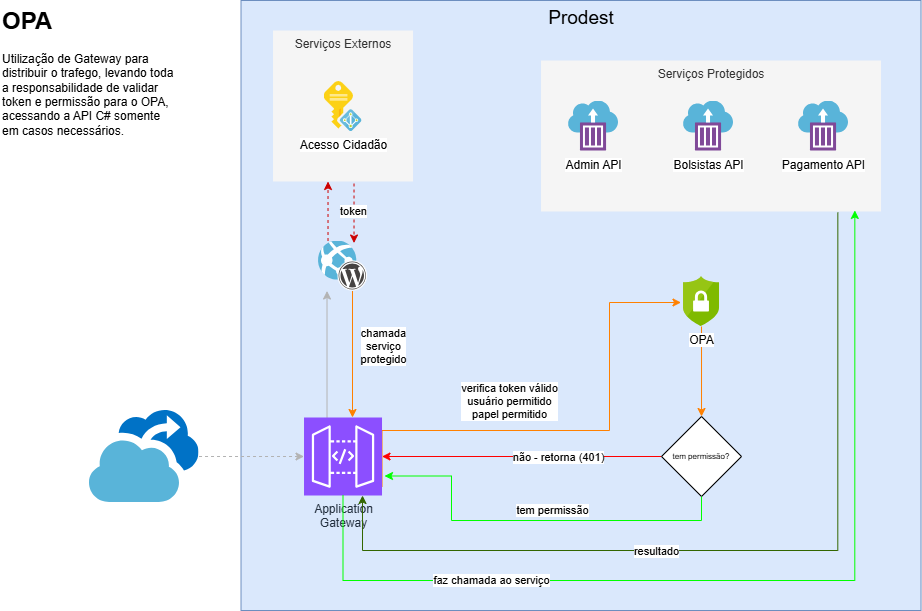

The diagram above was exported from draw.io. Its source (the exported page's mxGraphModel, read from the mxfile embedded in the PNG):
<mxGraphModel dx="1242" dy="1362" grid="1" gridSize="10" guides="1" tooltips="1" connect="1" arrows="1" fold="1" page="1" pageScale="1" pageWidth="1169" pageHeight="827" math="0" shadow="0">
  <root>
    <mxCell id="0" />
    <mxCell id="1" parent="0" />
    <mxCell id="2" value="Prodest" style="rounded=0;whiteSpace=wrap;html=1;fillColor=#dae8fc;strokeColor=#6c8ebf;verticalAlign=top;fontSize=19;" vertex="1" parent="1">
      <mxGeometry x="320.52" y="-270" width="680" height="610" as="geometry" />
    </mxCell>
    <mxCell id="3" value="Serviços Protegidos" style="rounded=0;whiteSpace=wrap;html=1;fillColor=#f5f5f5;strokeColor=none;fontColor=#333333;verticalAlign=top;" vertex="1" parent="1">
      <mxGeometry x="620.52" y="-210" width="340" height="151" as="geometry" />
    </mxCell>
    <mxCell id="4" value="" style="group" vertex="1" connectable="0" parent="1">
      <mxGeometry x="352.52" y="-240" width="140" height="151" as="geometry" />
    </mxCell>
    <mxCell id="5" value="Serviços Externos" style="rounded=0;whiteSpace=wrap;html=1;fillColor=#f5f5f5;strokeColor=none;fontColor=#333333;verticalAlign=top;" vertex="1" parent="4">
      <mxGeometry width="140" height="151" as="geometry" />
    </mxCell>
    <mxCell id="6" value="Acesso Cidadão" style="image;sketch=0;aspect=fixed;html=1;points=[];align=center;fontSize=12;image=img/lib/mscae/Managed_Identities.svg;" vertex="1" parent="4">
      <mxGeometry x="51" y="51" width="38" height="50" as="geometry" />
    </mxCell>
    <mxCell id="7" style="edgeStyle=orthogonalEdgeStyle;rounded=0;orthogonalLoop=1;jettySize=auto;html=1;strokeColor=#B3B3B3;dashed=1;" edge="1" source="8" target="22" parent="1">
      <mxGeometry relative="1" as="geometry" />
    </mxCell>
    <mxCell id="8" value="" style="image;sketch=0;aspect=fixed;html=1;points=[];align=center;fontSize=12;image=img/lib/mscae/Backup.svg;" vertex="1" parent="1">
      <mxGeometry x="169.00000000000003" y="140" width="109.52" height="92" as="geometry" />
    </mxCell>
    <mxCell id="9" style="edgeStyle=orthogonalEdgeStyle;rounded=0;orthogonalLoop=1;jettySize=auto;html=1;entryX=0.5;entryY=0;entryDx=0;entryDy=0;strokeColor=#FF8000;" edge="1" source="10" target="27" parent="1">
      <mxGeometry relative="1" as="geometry" />
    </mxCell>
    <mxCell id="10" value="OPA" style="image;sketch=0;aspect=fixed;html=1;points=[];align=center;fontSize=12;image=img/lib/mscae/Security_Center.svg;imageBackground=none;imageBorder=none;" vertex="1" parent="1">
      <mxGeometry x="763.02" y="6" width="36" height="50" as="geometry" />
    </mxCell>
    <mxCell id="11" value="" style="group" vertex="1" connectable="0" parent="1">
      <mxGeometry x="648.02" y="-169.5" width="280" height="50" as="geometry" />
    </mxCell>
    <mxCell id="12" value="Admin API" style="image;sketch=0;aspect=fixed;html=1;points=[];align=center;fontSize=12;image=img/lib/mscae/Container_Instances.svg;" vertex="1" parent="11">
      <mxGeometry width="50" height="50" as="geometry" />
    </mxCell>
    <mxCell id="13" value="Bolsistas API" style="image;sketch=0;aspect=fixed;html=1;points=[];align=center;fontSize=12;image=img/lib/mscae/Container_Instances.svg;" vertex="1" parent="11">
      <mxGeometry x="115" width="50" height="50" as="geometry" />
    </mxCell>
    <mxCell id="14" value="Pagamento API" style="image;sketch=0;aspect=fixed;html=1;points=[];align=center;fontSize=12;image=img/lib/mscae/Container_Instances.svg;" vertex="1" parent="11">
      <mxGeometry x="230" width="50" height="50" as="geometry" />
    </mxCell>
    <mxCell id="15" value="" style="image;sketch=0;aspect=fixed;html=1;points=[];align=center;fontSize=12;image=img/lib/mscae/WebAppWordPress.svg;" vertex="1" parent="1">
      <mxGeometry x="398.02" y="-29.5" width="49" height="50" as="geometry" />
    </mxCell>
    <mxCell id="16" style="edgeStyle=orthogonalEdgeStyle;rounded=0;orthogonalLoop=1;jettySize=auto;html=1;strokeColor=#CC0000;entryX=0.5;entryY=1;entryDx=0;entryDy=0;dashed=1;" edge="1" parent="1">
      <mxGeometry relative="1" as="geometry">
        <mxPoint x="407.52" y="-29.5" as="sourcePoint" />
        <mxPoint x="407.52" y="-89" as="targetPoint" />
      </mxGeometry>
    </mxCell>
    <mxCell id="17" style="edgeStyle=orthogonalEdgeStyle;rounded=0;orthogonalLoop=1;jettySize=auto;html=1;strokeColor=#CC0000;entryX=0.5;entryY=1;entryDx=0;entryDy=0;dashed=1;" edge="1" parent="1">
      <mxGeometry relative="1" as="geometry">
        <mxPoint x="433.52" y="-87" as="sourcePoint" />
        <mxPoint x="433.52" y="-27.5" as="targetPoint" />
      </mxGeometry>
    </mxCell>
    <mxCell id="18" value="token" style="edgeLabel;html=1;align=center;verticalAlign=middle;resizable=0;points=[];" vertex="1" connectable="0" parent="17">
      <mxGeometry x="-0.2125" y="-1" relative="1" as="geometry">
        <mxPoint y="4" as="offset" />
      </mxGeometry>
    </mxCell>
    <mxCell id="19" style="edgeStyle=orthogonalEdgeStyle;rounded=0;orthogonalLoop=1;jettySize=auto;html=1;fillColor=#f5f5f5;strokeColor=#B3B3B3;" edge="1" parent="1">
      <mxGeometry relative="1" as="geometry">
        <mxPoint x="406.52" y="147" as="sourcePoint" />
        <mxPoint x="406.52" y="20.5" as="targetPoint" />
      </mxGeometry>
    </mxCell>
    <mxCell id="20" style="edgeStyle=orthogonalEdgeStyle;rounded=0;orthogonalLoop=1;jettySize=auto;html=1;strokeColor=#FF8000;entryX=-0.07;entryY=0.52;entryDx=0;entryDy=0;entryPerimeter=0;" edge="1" target="10" parent="1">
      <mxGeometry relative="1" as="geometry">
        <mxPoint x="461.52" y="216" as="sourcePoint" />
        <mxPoint x="873.3000000000002" y="130" as="targetPoint" />
        <Array as="points">
          <mxPoint x="462" y="160" />
          <mxPoint x="689" y="160" />
          <mxPoint x="689" y="32" />
        </Array>
      </mxGeometry>
    </mxCell>
    <mxCell id="21" value="verifica token válido&lt;br&gt;usuário permitido&lt;br&gt;papel permitido" style="edgeLabel;html=1;align=center;verticalAlign=middle;resizable=0;points=[];" vertex="1" connectable="0" parent="20">
      <mxGeometry x="-0.2286" y="2" relative="1" as="geometry">
        <mxPoint x="-3" y="-28" as="offset" />
      </mxGeometry>
    </mxCell>
    <mxCell id="22" value="Application&lt;br&gt;Gateway" style="sketch=0;points=[[0,0,0],[0.25,0,0],[0.5,0,0],[0.75,0,0],[1,0,0],[0,1,0],[0.25,1,0],[0.5,1,0],[0.75,1,0],[1,1,0],[0,0.25,0],[0,0.5,0],[0,0.75,0],[1,0.25,0],[1,0.5,0],[1,0.75,0]];outlineConnect=0;fontColor=#232F3E;fillColor=#8C4FFF;strokeColor=#ffffff;dashed=0;verticalLabelPosition=bottom;verticalAlign=top;align=center;html=1;fontSize=12;fontStyle=0;aspect=fixed;shape=mxgraph.aws4.resourceIcon;resIcon=mxgraph.aws4.api_gateway;" vertex="1" parent="1">
      <mxGeometry x="383.52" y="147" width="78" height="78" as="geometry" />
    </mxCell>
    <mxCell id="23" style="edgeStyle=orthogonalEdgeStyle;rounded=0;orthogonalLoop=1;jettySize=auto;html=1;fillColor=#f5f5f5;strokeColor=#FF8000;" edge="1" parent="1">
      <mxGeometry relative="1" as="geometry">
        <mxPoint x="432" y="20.5" as="sourcePoint" />
        <mxPoint x="432" y="147" as="targetPoint" />
      </mxGeometry>
    </mxCell>
    <mxCell id="24" value="chamada &lt;br&gt;serviço&lt;br&gt;protegido" style="edgeLabel;html=1;align=center;verticalAlign=middle;resizable=0;points=[];" vertex="1" connectable="0" parent="23">
      <mxGeometry x="-0.2727" y="-2" relative="1" as="geometry">
        <mxPoint x="32" y="9" as="offset" />
      </mxGeometry>
    </mxCell>
    <mxCell id="25" style="edgeStyle=orthogonalEdgeStyle;rounded=0;orthogonalLoop=1;jettySize=auto;html=1;fontColor=#FF0000;strokeColor=#FF0000;exitX=0;exitY=0.5;exitDx=0;exitDy=0;entryX=1;entryY=0.5;entryDx=0;entryDy=0;entryPerimeter=0;" edge="1" source="27" target="22" parent="1">
      <mxGeometry relative="1" as="geometry">
        <Array as="points">
          <mxPoint x="741" y="186" />
        </Array>
      </mxGeometry>
    </mxCell>
    <mxCell id="26" value="não - retorna (401)" style="edgeLabel;html=1;align=center;verticalAlign=middle;resizable=0;points=[];" vertex="1" connectable="0" parent="25">
      <mxGeometry x="-0.4122" y="-2" relative="1" as="geometry">
        <mxPoint x="-22" y="2" as="offset" />
      </mxGeometry>
    </mxCell>
    <mxCell id="27" value="tem permissão?" style="rhombus;whiteSpace=wrap;html=1;fontSize=8;" vertex="1" parent="1">
      <mxGeometry x="741.02" y="146" width="80" height="80" as="geometry" />
    </mxCell>
    <mxCell id="28" style="edgeStyle=orthogonalEdgeStyle;rounded=0;orthogonalLoop=1;jettySize=auto;html=1;entryX=1;entryY=0.75;entryDx=0;entryDy=0;entryPerimeter=0;strokeColor=#00FF00;exitX=0.5;exitY=1;exitDx=0;exitDy=0;" edge="1" source="27" parent="1">
      <mxGeometry relative="1" as="geometry">
        <mxPoint x="779" y="226" as="sourcePoint" />
        <mxPoint x="463.9999999999998" y="205.5" as="targetPoint" />
        <Array as="points">
          <mxPoint x="781" y="250" />
          <mxPoint x="531" y="250" />
          <mxPoint x="531" y="206" />
        </Array>
      </mxGeometry>
    </mxCell>
    <mxCell id="29" value="tem permissão" style="edgeLabel;html=1;align=center;verticalAlign=middle;resizable=0;points=[];" vertex="1" connectable="0" parent="28">
      <mxGeometry x="-0.0932" y="1" relative="1" as="geometry">
        <mxPoint x="1" y="-12" as="offset" />
      </mxGeometry>
    </mxCell>
    <mxCell id="30" style="edgeStyle=orthogonalEdgeStyle;rounded=0;orthogonalLoop=1;jettySize=auto;html=1;entryX=0.923;entryY=0.993;entryDx=0;entryDy=0;entryPerimeter=0;strokeColor=#00FF00;" edge="1" source="22" target="3" parent="1">
      <mxGeometry relative="1" as="geometry">
        <Array as="points">
          <mxPoint x="423" y="310" />
          <mxPoint x="934" y="310" />
        </Array>
      </mxGeometry>
    </mxCell>
    <mxCell id="31" value="faz chamada ao serviço" style="edgeLabel;html=1;align=center;verticalAlign=middle;resizable=0;points=[];" vertex="1" connectable="0" parent="30">
      <mxGeometry x="-0.518" y="1" relative="1" as="geometry">
        <mxPoint as="offset" />
      </mxGeometry>
    </mxCell>
    <mxCell id="32" style="edgeStyle=orthogonalEdgeStyle;rounded=0;orthogonalLoop=1;jettySize=auto;html=1;exitX=0.873;exitY=1.007;exitDx=0;exitDy=0;exitPerimeter=0;entryX=0.75;entryY=1;entryDx=0;entryDy=0;entryPerimeter=0;strokeColor=#336600;" edge="1" source="3" target="22" parent="1">
      <mxGeometry relative="1" as="geometry">
        <Array as="points">
          <mxPoint x="917" y="280" />
          <mxPoint x="442" y="280" />
        </Array>
      </mxGeometry>
    </mxCell>
    <mxCell id="33" value="resultado" style="edgeLabel;html=1;align=center;verticalAlign=middle;resizable=0;points=[];" vertex="1" connectable="0" parent="32">
      <mxGeometry x="0.1984" relative="1" as="geometry">
        <mxPoint as="offset" />
      </mxGeometry>
    </mxCell>
    <mxCell id="34" value="&lt;h1 style=&quot;margin-top: 0px;&quot;&gt;OPA&lt;/h1&gt;&lt;p&gt;Utilização de Gateway para distribuir o trafego, levando toda a responsabilidade de validar token e permissão para o OPA, acessando a API C# somente em casos necessários.&lt;/p&gt;" style="text;html=1;whiteSpace=wrap;overflow=hidden;rounded=0;" vertex="1" parent="1">
      <mxGeometry x="80" y="-270" width="180" height="140" as="geometry" />
    </mxCell>
  </root>
</mxGraphModel>